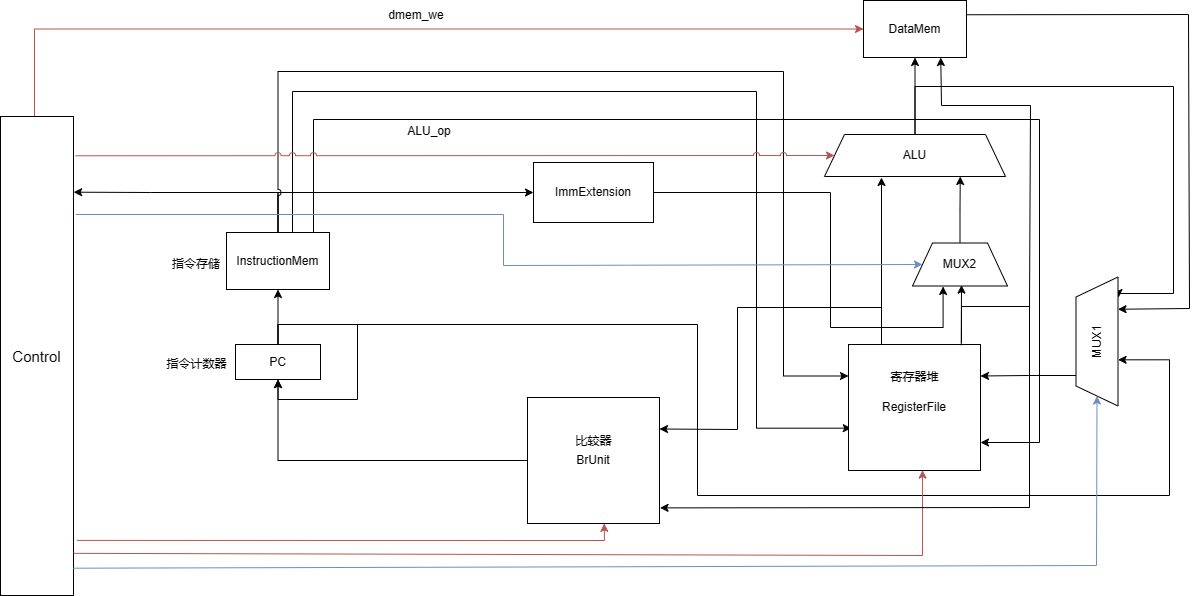

The diagram above was exported from draw.io. Its source (the exported page's mxGraphModel, read from the mxfile embedded in the PNG):
<mxGraphModel dx="951" dy="502" grid="0" gridSize="10" guides="1" tooltips="1" connect="1" arrows="1" fold="1" page="1" pageScale="1" pageWidth="2336" pageHeight="1654" math="0" shadow="0">
  <root>
    <mxCell id="0" />
    <mxCell id="1" parent="0" />
    <mxCell id="DETUEVZwvi3l4NpjXhvp-20" style="edgeStyle=orthogonalEdgeStyle;rounded=0;orthogonalLoop=1;jettySize=auto;html=1;entryX=0;entryY=0.5;entryDx=0;entryDy=0;fillColor=#f8cecc;strokeColor=#b85450;" parent="1" source="DETUEVZwvi3l4NpjXhvp-1" target="DETUEVZwvi3l4NpjXhvp-18" edge="1">
      <mxGeometry relative="1" as="geometry">
        <Array as="points">
          <mxPoint x="288" y="287" />
        </Array>
      </mxGeometry>
    </mxCell>
    <mxCell id="DETUEVZwvi3l4NpjXhvp-1" value="&lt;font style=&quot;font-size: 15px;&quot;&gt;Control&lt;/font&gt;" style="rounded=0;whiteSpace=wrap;html=1;" parent="1" vertex="1">
      <mxGeometry x="254" y="374" width="73" height="479" as="geometry" />
    </mxCell>
    <mxCell id="DETUEVZwvi3l4NpjXhvp-6" style="edgeStyle=orthogonalEdgeStyle;rounded=0;orthogonalLoop=1;jettySize=auto;html=1;entryX=0.5;entryY=1;entryDx=0;entryDy=0;" parent="1" source="DETUEVZwvi3l4NpjXhvp-2" target="DETUEVZwvi3l4NpjXhvp-3" edge="1">
      <mxGeometry relative="1" as="geometry" />
    </mxCell>
    <mxCell id="DETUEVZwvi3l4NpjXhvp-29" style="edgeStyle=orthogonalEdgeStyle;rounded=0;orthogonalLoop=1;jettySize=auto;html=1;entryX=0.358;entryY=1.002;entryDx=0;entryDy=0;entryPerimeter=0;" parent="1" source="DETUEVZwvi3l4NpjXhvp-2" target="DETUEVZwvi3l4NpjXhvp-24" edge="1">
      <mxGeometry relative="1" as="geometry">
        <mxPoint x="1419" y="596" as="targetPoint" />
        <Array as="points">
          <mxPoint x="532" y="582" />
          <mxPoint x="951" y="582" />
          <mxPoint x="951" y="753" />
          <mxPoint x="1423" y="753" />
          <mxPoint x="1423" y="617" />
          <mxPoint x="1372" y="617" />
        </Array>
      </mxGeometry>
    </mxCell>
    <mxCell id="DETUEVZwvi3l4NpjXhvp-2" value="PC" style="rounded=0;whiteSpace=wrap;html=1;" parent="1" vertex="1">
      <mxGeometry x="489" y="602" width="85" height="35" as="geometry" />
    </mxCell>
    <mxCell id="DETUEVZwvi3l4NpjXhvp-33" style="edgeStyle=orthogonalEdgeStyle;rounded=0;orthogonalLoop=1;jettySize=auto;html=1;entryX=1.002;entryY=0.158;entryDx=0;entryDy=0;entryPerimeter=0;" parent="1" source="DETUEVZwvi3l4NpjXhvp-3" target="DETUEVZwvi3l4NpjXhvp-1" edge="1">
      <mxGeometry relative="1" as="geometry">
        <Array as="points">
          <mxPoint x="532" y="450" />
          <mxPoint x="404" y="450" />
        </Array>
      </mxGeometry>
    </mxCell>
    <mxCell id="DETUEVZwvi3l4NpjXhvp-36" style="edgeStyle=orthogonalEdgeStyle;rounded=0;orthogonalLoop=1;jettySize=auto;html=1;entryX=0;entryY=0.5;entryDx=0;entryDy=0;" parent="1" source="DETUEVZwvi3l4NpjXhvp-3" target="DETUEVZwvi3l4NpjXhvp-34" edge="1">
      <mxGeometry relative="1" as="geometry">
        <Array as="points">
          <mxPoint x="532" y="450" />
        </Array>
      </mxGeometry>
    </mxCell>
    <mxCell id="DETUEVZwvi3l4NpjXhvp-42" style="edgeStyle=orthogonalEdgeStyle;rounded=0;orthogonalLoop=1;jettySize=auto;html=1;entryX=0;entryY=0.25;entryDx=0;entryDy=0;jumpStyle=arc;" parent="1" source="DETUEVZwvi3l4NpjXhvp-3" target="DETUEVZwvi3l4NpjXhvp-10" edge="1">
      <mxGeometry relative="1" as="geometry">
        <Array as="points">
          <mxPoint x="532" y="329" />
          <mxPoint x="1037" y="329" />
          <mxPoint x="1037" y="633" />
          <mxPoint x="1102" y="633" />
        </Array>
      </mxGeometry>
    </mxCell>
    <mxCell id="DETUEVZwvi3l4NpjXhvp-43" style="edgeStyle=orthogonalEdgeStyle;rounded=0;orthogonalLoop=1;jettySize=auto;html=1;entryX=0.021;entryY=0.664;entryDx=0;entryDy=0;entryPerimeter=0;" parent="1" source="DETUEVZwvi3l4NpjXhvp-3" target="DETUEVZwvi3l4NpjXhvp-10" edge="1">
      <mxGeometry relative="1" as="geometry">
        <Array as="points">
          <mxPoint x="546" y="349" />
          <mxPoint x="1010" y="349" />
          <mxPoint x="1010" y="686" />
        </Array>
      </mxGeometry>
    </mxCell>
    <mxCell id="DETUEVZwvi3l4NpjXhvp-46" style="edgeStyle=orthogonalEdgeStyle;rounded=0;orthogonalLoop=1;jettySize=auto;html=1;" parent="1" source="DETUEVZwvi3l4NpjXhvp-3" target="DETUEVZwvi3l4NpjXhvp-10" edge="1">
      <mxGeometry relative="1" as="geometry">
        <Array as="points">
          <mxPoint x="567" y="377" />
          <mxPoint x="1293" y="377" />
          <mxPoint x="1293" y="700" />
        </Array>
      </mxGeometry>
    </mxCell>
    <mxCell id="DETUEVZwvi3l4NpjXhvp-3" value="InstructionMem" style="rounded=0;whiteSpace=wrap;html=1;" parent="1" vertex="1">
      <mxGeometry x="480" y="490" width="103" height="57" as="geometry" />
    </mxCell>
    <mxCell id="DETUEVZwvi3l4NpjXhvp-8" style="edgeStyle=orthogonalEdgeStyle;rounded=0;orthogonalLoop=1;jettySize=auto;html=1;entryX=0.5;entryY=1;entryDx=0;entryDy=0;" parent="1" source="DETUEVZwvi3l4NpjXhvp-5" target="DETUEVZwvi3l4NpjXhvp-2" edge="1">
      <mxGeometry relative="1" as="geometry" />
    </mxCell>
    <mxCell id="DETUEVZwvi3l4NpjXhvp-5" value="BrUnit" style="rounded=0;whiteSpace=wrap;html=1;" parent="1" vertex="1">
      <mxGeometry x="781" y="655" width="132" height="126" as="geometry" />
    </mxCell>
    <mxCell id="DETUEVZwvi3l4NpjXhvp-9" style="edgeStyle=orthogonalEdgeStyle;rounded=0;orthogonalLoop=1;jettySize=auto;html=1;entryX=0.5;entryY=1;entryDx=0;entryDy=0;" parent="1" source="DETUEVZwvi3l4NpjXhvp-2" target="DETUEVZwvi3l4NpjXhvp-2" edge="1">
      <mxGeometry relative="1" as="geometry">
        <Array as="points">
          <mxPoint x="531" y="582" />
          <mxPoint x="611" y="582" />
          <mxPoint x="611" y="657" />
          <mxPoint x="531" y="657" />
        </Array>
      </mxGeometry>
    </mxCell>
    <mxCell id="DETUEVZwvi3l4NpjXhvp-10" value="RegisterFile" style="rounded=0;whiteSpace=wrap;html=1;" parent="1" vertex="1">
      <mxGeometry x="1102" y="602" width="132" height="126" as="geometry" />
    </mxCell>
    <mxCell id="DETUEVZwvi3l4NpjXhvp-11" value="指令存储" style="text;html=1;strokeColor=none;fillColor=none;align=center;verticalAlign=middle;whiteSpace=wrap;rounded=0;" parent="1" vertex="1">
      <mxGeometry x="420" y="507" width="60" height="30" as="geometry" />
    </mxCell>
    <mxCell id="DETUEVZwvi3l4NpjXhvp-12" value="指令计数器" style="text;html=1;strokeColor=none;fillColor=none;align=center;verticalAlign=middle;whiteSpace=wrap;rounded=0;" parent="1" vertex="1">
      <mxGeometry x="416.5" y="607" width="67" height="30" as="geometry" />
    </mxCell>
    <mxCell id="DETUEVZwvi3l4NpjXhvp-13" value="比较器" style="text;html=1;strokeColor=none;fillColor=none;align=center;verticalAlign=middle;whiteSpace=wrap;rounded=0;" parent="1" vertex="1">
      <mxGeometry x="813.5" y="684" width="67" height="30" as="geometry" />
    </mxCell>
    <mxCell id="DETUEVZwvi3l4NpjXhvp-14" value="寄存器堆" style="text;html=1;strokeColor=none;fillColor=none;align=center;verticalAlign=middle;whiteSpace=wrap;rounded=0;" parent="1" vertex="1">
      <mxGeometry x="1135" y="620" width="67" height="30" as="geometry" />
    </mxCell>
    <mxCell id="DETUEVZwvi3l4NpjXhvp-19" style="edgeStyle=orthogonalEdgeStyle;rounded=0;orthogonalLoop=1;jettySize=auto;html=1;entryX=0.5;entryY=1;entryDx=0;entryDy=0;" parent="1" source="DETUEVZwvi3l4NpjXhvp-15" target="DETUEVZwvi3l4NpjXhvp-18" edge="1">
      <mxGeometry relative="1" as="geometry" />
    </mxCell>
    <mxCell id="DETUEVZwvi3l4NpjXhvp-26" style="edgeStyle=orthogonalEdgeStyle;rounded=0;orthogonalLoop=1;jettySize=auto;html=1;entryX=0.841;entryY=1.015;entryDx=0;entryDy=0;entryPerimeter=0;" parent="1" source="DETUEVZwvi3l4NpjXhvp-15" target="DETUEVZwvi3l4NpjXhvp-24" edge="1">
      <mxGeometry relative="1" as="geometry">
        <Array as="points">
          <mxPoint x="1169" y="344" />
          <mxPoint x="1427" y="344" />
          <mxPoint x="1427" y="551" />
        </Array>
      </mxGeometry>
    </mxCell>
    <mxCell id="DETUEVZwvi3l4NpjXhvp-15" value="ALU" style="shape=trapezoid;perimeter=trapezoidPerimeter;whiteSpace=wrap;html=1;fixedSize=1;" parent="1" vertex="1">
      <mxGeometry x="1078" y="392" width="181" height="42" as="geometry" />
    </mxCell>
    <mxCell id="DETUEVZwvi3l4NpjXhvp-16" value="" style="endArrow=classic;html=1;rounded=0;exitX=0.25;exitY=0;exitDx=0;exitDy=0;" parent="1" source="DETUEVZwvi3l4NpjXhvp-10" edge="1">
      <mxGeometry width="50" height="50" relative="1" as="geometry">
        <mxPoint x="1146" y="528" as="sourcePoint" />
        <mxPoint x="1135" y="435" as="targetPoint" />
      </mxGeometry>
    </mxCell>
    <mxCell id="DETUEVZwvi3l4NpjXhvp-18" value="DataMem" style="rounded=0;whiteSpace=wrap;html=1;" parent="1" vertex="1">
      <mxGeometry x="1117" y="258" width="103" height="57" as="geometry" />
    </mxCell>
    <mxCell id="DETUEVZwvi3l4NpjXhvp-22" value="ALU_op" style="text;html=1;strokeColor=none;fillColor=none;align=center;verticalAlign=middle;whiteSpace=wrap;rounded=0;" parent="1" vertex="1">
      <mxGeometry x="653" y="374" width="60" height="30" as="geometry" />
    </mxCell>
    <mxCell id="DETUEVZwvi3l4NpjXhvp-23" value="dmem_we" style="text;html=1;strokeColor=none;fillColor=none;align=center;verticalAlign=middle;whiteSpace=wrap;rounded=0;" parent="1" vertex="1">
      <mxGeometry x="640" y="258" width="60" height="30" as="geometry" />
    </mxCell>
    <mxCell id="DETUEVZwvi3l4NpjXhvp-47" style="edgeStyle=orthogonalEdgeStyle;rounded=0;orthogonalLoop=1;jettySize=auto;html=1;entryX=1;entryY=0.25;entryDx=0;entryDy=0;" parent="1" source="DETUEVZwvi3l4NpjXhvp-24" target="DETUEVZwvi3l4NpjXhvp-10" edge="1">
      <mxGeometry relative="1" as="geometry">
        <Array as="points">
          <mxPoint x="1351" y="633" />
          <mxPoint x="1282" y="633" />
        </Array>
      </mxGeometry>
    </mxCell>
    <mxCell id="DETUEVZwvi3l4NpjXhvp-24" value="MUX1" style="shape=trapezoid;perimeter=trapezoidPerimeter;whiteSpace=wrap;html=1;fixedSize=1;rotation=-90;" parent="1" vertex="1">
      <mxGeometry x="1286" y="578" width="129" height="42" as="geometry" />
    </mxCell>
    <mxCell id="DETUEVZwvi3l4NpjXhvp-25" value="" style="endArrow=classic;html=1;rounded=0;exitX=1;exitY=0.25;exitDx=0;exitDy=0;entryX=0.75;entryY=1;entryDx=0;entryDy=0;" parent="1" source="DETUEVZwvi3l4NpjXhvp-18" target="DETUEVZwvi3l4NpjXhvp-24" edge="1">
      <mxGeometry width="50" height="50" relative="1" as="geometry">
        <mxPoint x="1383" y="367" as="sourcePoint" />
        <mxPoint x="1433" y="317" as="targetPoint" />
        <Array as="points">
          <mxPoint x="1442" y="272" />
          <mxPoint x="1443" y="566" />
        </Array>
      </mxGeometry>
    </mxCell>
    <mxCell id="DETUEVZwvi3l4NpjXhvp-28" value="" style="endArrow=classic;html=1;rounded=0;exitX=0.992;exitY=0.943;exitDx=0;exitDy=0;exitPerimeter=0;entryX=0;entryY=0.5;entryDx=0;entryDy=0;fillColor=#dae8fc;strokeColor=#6c8ebf;" parent="1" source="DETUEVZwvi3l4NpjXhvp-1" target="DETUEVZwvi3l4NpjXhvp-24" edge="1">
      <mxGeometry width="50" height="50" relative="1" as="geometry">
        <mxPoint x="525" y="971" as="sourcePoint" />
        <mxPoint x="575" y="921" as="targetPoint" />
        <Array as="points">
          <mxPoint x="1350" y="823" />
        </Array>
      </mxGeometry>
    </mxCell>
    <mxCell id="DETUEVZwvi3l4NpjXhvp-30" value="" style="endArrow=classic;html=1;rounded=0;exitX=1.002;exitY=0.912;exitDx=0;exitDy=0;exitPerimeter=0;entryX=0.561;entryY=0.997;entryDx=0;entryDy=0;entryPerimeter=0;fillColor=#f8cecc;strokeColor=#b85450;" parent="1" source="DETUEVZwvi3l4NpjXhvp-1" target="DETUEVZwvi3l4NpjXhvp-10" edge="1">
      <mxGeometry width="50" height="50" relative="1" as="geometry">
        <mxPoint x="461" y="882" as="sourcePoint" />
        <mxPoint x="511" y="832" as="targetPoint" />
        <Array as="points">
          <mxPoint x="1176" y="813" />
        </Array>
      </mxGeometry>
    </mxCell>
    <mxCell id="DETUEVZwvi3l4NpjXhvp-31" value="" style="endArrow=classic;html=1;rounded=0;exitX=1.045;exitY=0.885;exitDx=0;exitDy=0;exitPerimeter=0;entryX=0.581;entryY=0.999;entryDx=0;entryDy=0;entryPerimeter=0;fillColor=#f8cecc;strokeColor=#b85450;" parent="1" source="DETUEVZwvi3l4NpjXhvp-1" target="DETUEVZwvi3l4NpjXhvp-5" edge="1">
      <mxGeometry width="50" height="50" relative="1" as="geometry">
        <mxPoint x="462" y="793" as="sourcePoint" />
        <mxPoint x="512" y="743" as="targetPoint" />
        <Array as="points">
          <mxPoint x="858" y="798" />
        </Array>
      </mxGeometry>
    </mxCell>
    <mxCell id="DETUEVZwvi3l4NpjXhvp-54" style="edgeStyle=orthogonalEdgeStyle;rounded=0;orthogonalLoop=1;jettySize=auto;html=1;entryX=0.322;entryY=1.01;entryDx=0;entryDy=0;entryPerimeter=0;" parent="1" source="DETUEVZwvi3l4NpjXhvp-34" target="DETUEVZwvi3l4NpjXhvp-48" edge="1">
      <mxGeometry relative="1" as="geometry">
        <Array as="points">
          <mxPoint x="1084" y="450" />
          <mxPoint x="1084" y="585" />
          <mxPoint x="1197" y="585" />
        </Array>
      </mxGeometry>
    </mxCell>
    <mxCell id="DETUEVZwvi3l4NpjXhvp-34" value="ImmExtension" style="rounded=0;whiteSpace=wrap;html=1;" parent="1" vertex="1">
      <mxGeometry x="787" y="420" width="120" height="60" as="geometry" />
    </mxCell>
    <mxCell id="DETUEVZwvi3l4NpjXhvp-37" value="" style="endArrow=classic;html=1;rounded=0;exitX=1.028;exitY=0.082;exitDx=0;exitDy=0;exitPerimeter=0;entryX=0;entryY=0.5;entryDx=0;entryDy=0;fillColor=#f8cecc;strokeColor=#b85450;jumpStyle=arc;" parent="1" source="DETUEVZwvi3l4NpjXhvp-1" target="DETUEVZwvi3l4NpjXhvp-15" edge="1">
      <mxGeometry width="50" height="50" relative="1" as="geometry">
        <mxPoint x="433" y="389" as="sourcePoint" />
        <mxPoint x="483" y="339" as="targetPoint" />
      </mxGeometry>
    </mxCell>
    <mxCell id="DETUEVZwvi3l4NpjXhvp-51" style="edgeStyle=orthogonalEdgeStyle;rounded=0;orthogonalLoop=1;jettySize=auto;html=1;entryX=0.75;entryY=1;entryDx=0;entryDy=0;" parent="1" source="DETUEVZwvi3l4NpjXhvp-48" target="DETUEVZwvi3l4NpjXhvp-15" edge="1">
      <mxGeometry relative="1" as="geometry" />
    </mxCell>
    <mxCell id="DETUEVZwvi3l4NpjXhvp-48" value="MUX2" style="shape=trapezoid;perimeter=trapezoidPerimeter;whiteSpace=wrap;html=1;fixedSize=1;rotation=0;" parent="1" vertex="1">
      <mxGeometry x="1166" y="500.5" width="95" height="43" as="geometry" />
    </mxCell>
    <mxCell id="DETUEVZwvi3l4NpjXhvp-52" value="" style="endArrow=classic;html=1;rounded=0;exitX=0.854;exitY=0.006;exitDx=0;exitDy=0;exitPerimeter=0;entryX=0.516;entryY=0.979;entryDx=0;entryDy=0;entryPerimeter=0;" parent="1" source="DETUEVZwvi3l4NpjXhvp-10" target="DETUEVZwvi3l4NpjXhvp-48" edge="1">
      <mxGeometry width="50" height="50" relative="1" as="geometry">
        <mxPoint x="1224" y="606" as="sourcePoint" />
        <mxPoint x="1274" y="556" as="targetPoint" />
      </mxGeometry>
    </mxCell>
    <mxCell id="DETUEVZwvi3l4NpjXhvp-55" value="" style="endArrow=classic;html=1;rounded=0;entryX=0.75;entryY=1;entryDx=0;entryDy=0;" parent="1" target="DETUEVZwvi3l4NpjXhvp-18" edge="1">
      <mxGeometry width="50" height="50" relative="1" as="geometry">
        <mxPoint x="1215" y="600" as="sourcePoint" />
        <mxPoint x="1364" y="395" as="targetPoint" />
        <Array as="points">
          <mxPoint x="1215" y="564" />
          <mxPoint x="1283" y="564" />
          <mxPoint x="1284" y="363" />
          <mxPoint x="1195" y="363" />
        </Array>
      </mxGeometry>
    </mxCell>
    <mxCell id="DETUEVZwvi3l4NpjXhvp-56" value="" style="endArrow=classic;html=1;rounded=0;entryX=1.004;entryY=0.876;entryDx=0;entryDy=0;entryPerimeter=0;" parent="1" target="DETUEVZwvi3l4NpjXhvp-5" edge="1">
      <mxGeometry width="50" height="50" relative="1" as="geometry">
        <mxPoint x="1283" y="563" as="sourcePoint" />
        <mxPoint x="1323" y="577" as="targetPoint" />
        <Array as="points">
          <mxPoint x="1283" y="765" />
        </Array>
      </mxGeometry>
    </mxCell>
    <mxCell id="DETUEVZwvi3l4NpjXhvp-57" value="" style="endArrow=classic;html=1;rounded=0;entryX=1;entryY=0.25;entryDx=0;entryDy=0;exitX=0.25;exitY=0;exitDx=0;exitDy=0;" parent="1" source="DETUEVZwvi3l4NpjXhvp-10" target="DETUEVZwvi3l4NpjXhvp-5" edge="1">
      <mxGeometry width="50" height="50" relative="1" as="geometry">
        <mxPoint x="987" y="740" as="sourcePoint" />
        <mxPoint x="1037" y="690" as="targetPoint" />
        <Array as="points">
          <mxPoint x="1135" y="565" />
          <mxPoint x="991" y="565" />
          <mxPoint x="991" y="687" />
        </Array>
      </mxGeometry>
    </mxCell>
    <mxCell id="DETUEVZwvi3l4NpjXhvp-58" value="" style="endArrow=classic;html=1;rounded=0;entryX=0;entryY=0.5;entryDx=0;entryDy=0;fillColor=#dae8fc;strokeColor=#6c8ebf;" parent="1" target="DETUEVZwvi3l4NpjXhvp-48" edge="1">
      <mxGeometry width="50" height="50" relative="1" as="geometry">
        <mxPoint x="329" y="472" as="sourcePoint" />
        <mxPoint x="707" y="488" as="targetPoint" />
        <Array as="points">
          <mxPoint x="757" y="472" />
          <mxPoint x="757" y="523" />
        </Array>
      </mxGeometry>
    </mxCell>
  </root>
</mxGraphModel>